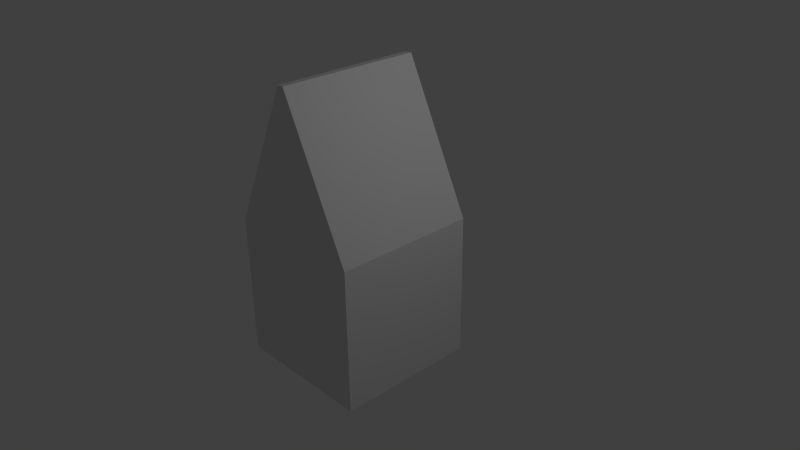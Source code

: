 # Source: bc01.02.blend  (saved by Blender 2.63.0; exported with 4.5.12 LTS)
import bpy
from mathutils import Matrix  # noqa: F401  (used for matrix-valued properties, if any)

bpy.ops.wm.read_factory_settings(use_empty=True)
scene = bpy.context.scene
scene.name = 'Scene'

# ---- collections
col_collection_1 = bpy.data.collections.new('Collection 1'); scene.collection.children.link(col_collection_1)

# ---- materials (node trees are filled in below, after node groups)
mat_material = bpy.data.materials.new('Material')
mat_material.alpha_threshold = 0.0
mat_material.use_transparent_shadow = False
mat_material.roughness = 0.5
mat_material.line_color = (0.0, 0.0, 0.0, 1.0)

# ---- material node trees

# ---- world
world_world = bpy.data.worlds.new('World'); scene.world = world_world
world_world.color = (0.05088, 0.05088, 0.05088)
world_world.use_sun_shadow = False
world_world.sun_shadow_jitter_overblur = 0.0
world_world.cycles.sampling_method = 'MANUAL'
world_world.cycles.sample_map_resolution = 256

# ---- cameras
cam_camera = bpy.data.cameras.new('Camera')
cam_camera.clip_end = 100.0
cam_camera.lens = 35.0
cam_camera.sensor_width = 32.0
cam_camera.sensor_height = 18.0
cam_camera.ortho_scale = 7.314
cam_camera.dof.focus_distance = 0.0
cam_camera.dof.aperture_fstop = 128.0

# ---- lights
light_lamp = bpy.data.lights.new('Lamp', 'POINT')
light_lamp.transmission_factor = 0.0
light_lamp.cutoff_distance = 30.0
light_lamp.energy = 100.0
light_lamp.shadow_buffer_clip_start = 1.001
light_lamp.shadow_soft_size = 1.0
light_lamp.shadow_maximum_resolution = 0.006
light_lamp.use_absolute_resolution = True
light_lamp.cycles.use_multiple_importance_sampling = False

# ---- meshes
me_cube_001 = bpy.data.meshes.new('Cube.001')
me_cube_001.from_pydata([(1.0, 1.0, -1.0), (1.0, -1.0, -1.0), (-1.0, -1.0, -1.0), (-1.0, 1.0, -1.0), (0.04542, 1.0, 1.0), (0.04542, -1.0, 1.0), (-0.04543, -1.0, 1.0), (-0.04543, 1.0, 1.0)], [], [(0, 1, 2, 3), (4, 7, 6, 5), (0, 4, 5, 1), (1, 5, 6, 2), (2, 6, 7, 3), (4, 0, 3, 7)])
me_cube_001.materials.append(mat_material)
me_cube_001.use_remesh_preserve_volume = False
me_cube_001.use_remesh_preserve_attributes = False
me_cube_001.use_mirror_vertex_groups = False
me_cube_001.update()
me_cube = bpy.data.meshes.new('Cube')
me_cube.from_pydata([(1.0, 1.0, -1.0), (1.0, -1.0, -1.0), (-1.0, -1.0, -1.0), (-1.0, 1.0, -1.0), (1.0, 1.0, 1.0), (1.0, -1.0, 1.0), (-1.0, -1.0, 1.0), (-1.0, 1.0, 1.0)], [], [(0, 1, 2, 3), (4, 7, 6, 5), (0, 4, 5, 1), (1, 5, 6, 2), (2, 6, 7, 3), (4, 0, 3, 7)])
me_cube.materials.append(mat_material)
me_cube.use_remesh_preserve_volume = False
me_cube.use_remesh_preserve_attributes = False
me_cube.use_mirror_vertex_groups = False
me_cube.update()

# ---- objects
ob_cube_001 = bpy.data.objects.new('Cube.001', me_cube_001)
ob_cube = bpy.data.objects.new('Cube', me_cube)
ob_lamp = bpy.data.objects.new('Lamp', light_lamp)
ob_camera = bpy.data.objects.new('Camera', cam_camera)

# ---- transforms, parenting, visibility, modifiers, constraints
ob_cube_001.location = (0.0, 0.0, 3.0)
ob_cube_001.lock_rotations_4d = False
ob_cube_001.empty_display_type = 'ARROWS'
ob_cube_001.lineart.crease_threshold = 0.0
ob_cube.location = (0.0, 0.0, 1.0)
ob_cube.lock_rotations_4d = False
ob_cube.empty_display_type = 'ARROWS'
ob_cube.lineart.crease_threshold = 0.0
ob_lamp.location = (4.076, 1.005, 5.904)
ob_lamp.rotation_euler = (0.6503, 0.05522, 1.866)
ob_lamp.lock_rotations_4d = False
ob_lamp.empty_display_type = 'ARROWS'
ob_lamp.color = (0.0, 0.0, 0.0, 0.0)
ob_lamp.lineart.crease_threshold = 0.0
ob_camera.location = (7.853, -6.508, 6.963)
ob_camera.rotation_euler = (1.109, 0.01082, 0.8149)
ob_camera.lock_rotations_4d = False
ob_camera.empty_display_type = 'ARROWS'
ob_camera.color = (0.0, 0.0, 0.0, 0.0)
ob_camera.display_type = 'WIRE'
ob_camera.lineart.crease_threshold = 0.0

# ---- collection membership
col_collection_1.objects.link(ob_cube_001)
col_collection_1.objects.link(ob_cube)
col_collection_1.objects.link(ob_lamp)
col_collection_1.objects.link(ob_camera)

# ---- scene / render settings (as saved in the file)
scene.camera = ob_camera
scene.frame_start = 1; scene.frame_end = 250; scene.frame_set(1)
scene.render.engine = 'BLENDER_EEVEE_NEXT'
scene.render.image_settings.color_mode = 'RGB'
scene.render.image_settings.compression = 90
scene.render.resolution_percentage = 50
scene.render.dither_intensity = 0.0
scene.render.bake_margin = 2
scene.render.bake_bias = 0.0
scene.cycles.use_denoising = False
scene.cycles.samples = 10
scene.cycles.sampling_pattern = 'TABULATED_SOBOL'
scene.cycles.light_sampling_threshold = 0.0
scene.cycles.use_adaptive_sampling = False
scene.cycles.use_light_tree = False
scene.cycles.blur_glossy = 0.0
scene.cycles.volume_bounces = 1
scene.cycles.pixel_filter_type = 'GAUSSIAN'
scene.cycles.sample_clamp_indirect = 0.0
scene.view_settings.view_transform = 'Standard'
bpy.context.view_layer.update()
